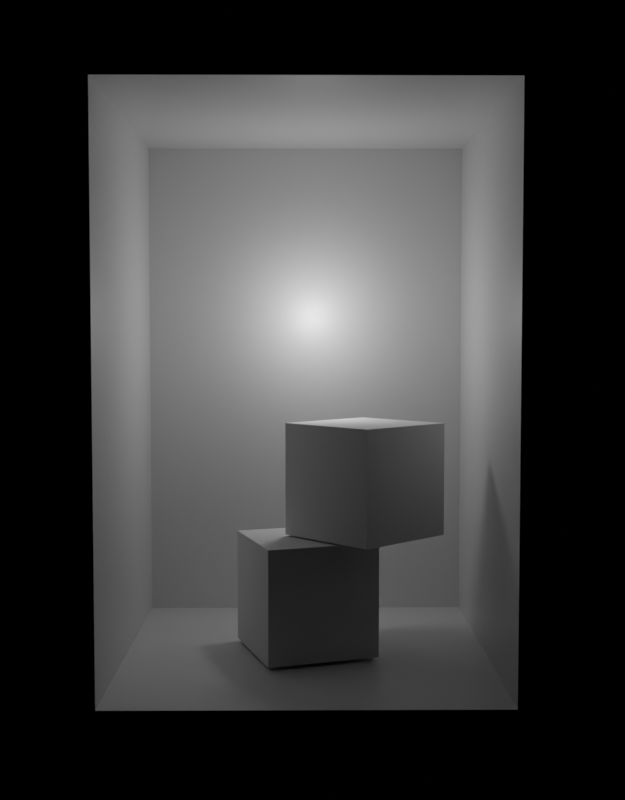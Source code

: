 # Source: scene.blend  (saved by Blender 3.0.42; exported with 4.5.12 LTS)
import bpy
from mathutils import Matrix  # noqa: F401  (used for matrix-valued properties, if any)

bpy.ops.wm.read_factory_settings(use_empty=True)
scene = bpy.context.scene
scene.name = 'Scene'

# ---- collections
col_collection = bpy.data.collections.new('Collection'); scene.collection.children.link(col_collection)

# ---- materials (node trees are filled in below, after node groups)
mat_material = bpy.data.materials.new('Material')
mat_material.alpha_threshold = 0.0
mat_material.line_color = (0.0, 0.0, 0.0, 1.0)

# ---- material node trees
mat_material.use_nodes = True; mat_material.node_tree.nodes.clear()
_N = mat_material.node_tree.nodes; _L = mat_material.node_tree.links
n0 = _N.new('ShaderNodeOutputMaterial'); n0.name = 'Material Output'; n0.location = (300, 300)
n1 = _N.new('ShaderNodeBsdfPrincipled'); n1.name = 'Principled BSDF'; n1.location = (10, 300)
n1.distribution = 'GGX'
n1.subsurface_method = 'RANDOM_WALK_SKIN'
n1.inputs[2].default_value = 0.4
n1.inputs[3].default_value = 1.45
n1.inputs[27].default_value = (0.0, 0.0, 0.0, 1.0)
n1.inputs[28].default_value = 1.0
_L.new(n1.outputs[0], n0.inputs[0])
n0.is_active_output = True

# ---- world
world_world = bpy.data.worlds.new('World'); scene.world = world_world
world_world.use_nodes = True; world_world.node_tree.nodes.clear()
_N = world_world.node_tree.nodes; _L = world_world.node_tree.links
n0 = _N.new('ShaderNodeOutputWorld'); n0.name = 'World Output'; n0.location = (300, 300)
n1 = _N.new('ShaderNodeBackground'); n1.name = 'Background'; n1.location = (10, 300)
n1.inputs[0].default_value = (0.05088, 0.05088, 0.05088, 1.0)
n1.inputs[1].default_value = 5.96e-08
_L.new(n1.outputs[0], n0.inputs[0])
n0.is_active_output = True
world_world.color = (0.05088, 0.05088, 0.05088)
world_world.use_sun_shadow = False
world_world.sun_shadow_jitter_overblur = 0.0

# ---- cameras
cam_camera = bpy.data.cameras.new('Camera')
cam_camera.clip_end = 100.0
cam_camera.ortho_scale = 7.314

# ---- lights
light_light = bpy.data.lights.new('Light', 'POINT')
light_light.transmission_factor = 0.0
light_light.shadow_soft_size = 0.1
light_light.shadow_maximum_resolution = 0.006
light_light.use_absolute_resolution = True

# ---- meshes
me_cube = bpy.data.meshes.new('Cube')
me_cube.from_pydata([(1.0, 1.0, 1.962), (1.0, 1.0, -1.0), (1.0, -1.0, 1.962), (1.0, -1.0, -1.0), (-1.0, 1.0, 1.962), (-1.0, 1.0, -1.0), (-1.0, -1.0, 1.962), (-1.0, -1.0, -1.0)], [], [(0, 4, 6, 2), (3, 2, 6, 7), (7, 6, 4, 5), (5, 1, 3, 7), (5, 4, 0, 1)])
_uv = me_cube.uv_layers.new(name='UVMap')
_uv.uv.foreach_set('vector', [0.625, 0.5, 0.875, 0.5, 0.875, 0.75, 0.625, 0.75, 0.375, 0.75, 0.625, 0.75, 0.625, 1.0, 0.375, 1.0, 0.375, 0.0, 0.625, 0.0, 0.625, 0.25, 0.375, 0.25, 0.125, 0.5, 0.375, 0.5, 0.375, 0.75, 0.125, 0.75, 0.375, 0.25, 0.625, 0.25, 0.625, 0.5, 0.375, 0.5])
me_cube.materials.append(mat_material)
me_cube.use_remesh_preserve_volume = False
me_cube.use_remesh_preserve_attributes = False
me_cube.use_mirror_vertex_groups = False
me_cube.update()
me_cube_001 = bpy.data.meshes.new('Cube.001')
me_cube_001.from_pydata([(-1.0, -1.0, -1.0), (-1.0, -1.0, 1.0), (-1.0, 1.0, -1.0), (-1.0, 1.0, 1.0), (1.0, -1.0, -1.0), (1.0, -1.0, 1.0), (1.0, 1.0, -1.0), (1.0, 1.0, 1.0)], [], [(0, 1, 3, 2), (2, 3, 7, 6), (6, 7, 5, 4), (4, 5, 1, 0), (2, 6, 4, 0), (7, 3, 1, 5)])
_uv = me_cube_001.uv_layers.new(name='UVMap')
_uv.uv.foreach_set('vector', [0.375, 0.0, 0.625, 0.0, 0.625, 0.25, 0.375, 0.25, 0.375, 0.25, 0.625, 0.25, 0.625, 0.5, 0.375, 0.5, 0.375, 0.5, 0.625, 0.5, 0.625, 0.75, 0.375, 0.75, 0.375, 0.75, 0.625, 0.75, 0.625, 1.0, 0.375, 1.0, 0.125, 0.5, 0.375, 0.5, 0.375, 0.75, 0.125, 0.75, 0.625, 0.5, 0.875, 0.5, 0.875, 0.75, 0.625, 0.75])
me_cube_001.use_remesh_fix_poles = True
me_cube_001.use_remesh_preserve_attributes = False
me_cube_001.update()
me_cube_002 = bpy.data.meshes.new('Cube.002')
me_cube_002.from_pydata([(-1.0, -1.0, -1.0), (-1.0, -1.0, 1.0), (-1.0, 1.0, -1.0), (-1.0, 1.0, 1.0), (1.0, -1.0, -1.0), (1.0, -1.0, 1.0), (1.0, 1.0, -1.0), (1.0, 1.0, 1.0)], [], [(0, 1, 3, 2), (2, 3, 7, 6), (6, 7, 5, 4), (4, 5, 1, 0), (2, 6, 4, 0), (7, 3, 1, 5)])
_uv = me_cube_002.uv_layers.new(name='UVMap')
_uv.uv.foreach_set('vector', [0.375, 0.0, 0.625, 0.0, 0.625, 0.25, 0.375, 0.25, 0.375, 0.25, 0.625, 0.25, 0.625, 0.5, 0.375, 0.5, 0.375, 0.5, 0.625, 0.5, 0.625, 0.75, 0.375, 0.75, 0.375, 0.75, 0.625, 0.75, 0.625, 1.0, 0.375, 1.0, 0.125, 0.5, 0.375, 0.5, 0.375, 0.75, 0.125, 0.75, 0.625, 0.5, 0.875, 0.5, 0.875, 0.75, 0.625, 0.75])
me_cube_002.use_remesh_fix_poles = True
me_cube_002.use_remesh_preserve_attributes = False
me_cube_002.update()

# ---- objects
ob_cube = bpy.data.objects.new('Cube', me_cube)
ob_light = bpy.data.objects.new('Light', light_light)
ob_camera = bpy.data.objects.new('Camera', cam_camera)
ob_cube_001 = bpy.data.objects.new('Cube.001', me_cube_001)
ob_cube_002 = bpy.data.objects.new('Cube.002', me_cube_002)

# ---- transforms, parenting, visibility, modifiers, constraints
ob_cube.location = (0.0, 0.0, -0.2462)
ob_cube.scale = (1.039, 1.039, 1.039)
ob_cube.lock_rotations_4d = False
ob_cube.empty_display_type = 'ARROWS'
ob_cube.lineart.crease_threshold = 0.0
ob_light.location = (-0.4194, 0.04886, 0.6903)
ob_light.rotation_euler = (0.6503, 0.05522, 1.866)
ob_light.lock_rotations_4d = False
ob_light.empty_display_type = 'ARROWS'
ob_light.color = (0.0, 0.0, 0.0, 0.0)
ob_light.lineart.crease_threshold = 0.0
ob_camera.location = (6.407, -0.01918, 0.548)
ob_camera.rotation_euler = (1.514, -1.845e-06, 1.562)
ob_camera.lock_rotations_4d = False
ob_camera.empty_display_type = 'ARROWS'
ob_camera.color = (0.0, 0.0, 0.0, 0.0)
ob_camera.display_type = 'WIRE'
ob_camera.lineart.crease_threshold = 0.0
ob_cube_001.location = (0.0, 0.0, -0.9384)
ob_cube_001.rotation_euler = (0.0, -0.0, 0.3165)
ob_cube_001.scale = (0.3258, 0.3258, 0.3258)
ob_cube_002.location = (-0.006498, 0.3402, -0.2763)
ob_cube_002.rotation_euler = (0.0, -0.0, -0.8103)
ob_cube_002.scale = (0.3258, 0.3258, 0.3258)

# ---- collection membership
col_collection.objects.link(ob_cube)
col_collection.objects.link(ob_light)
col_collection.objects.link(ob_camera)
col_collection.objects.link(ob_cube_001)
col_collection.objects.link(ob_cube_002)

# ---- scene / render settings (as saved in the file)
scene.camera = ob_camera
scene.frame_start = 1; scene.frame_end = 250; scene.frame_set(2)
scene.render.engine = 'CYCLES'
scene.render.resolution_x = 812
scene.render.resolution_y = 1040
scene.cycles.sampling_pattern = 'TABULATED_SOBOL'
scene.cycles.use_light_tree = False
scene.view_settings.view_transform = 'Standard'
bpy.context.view_layer.update()
